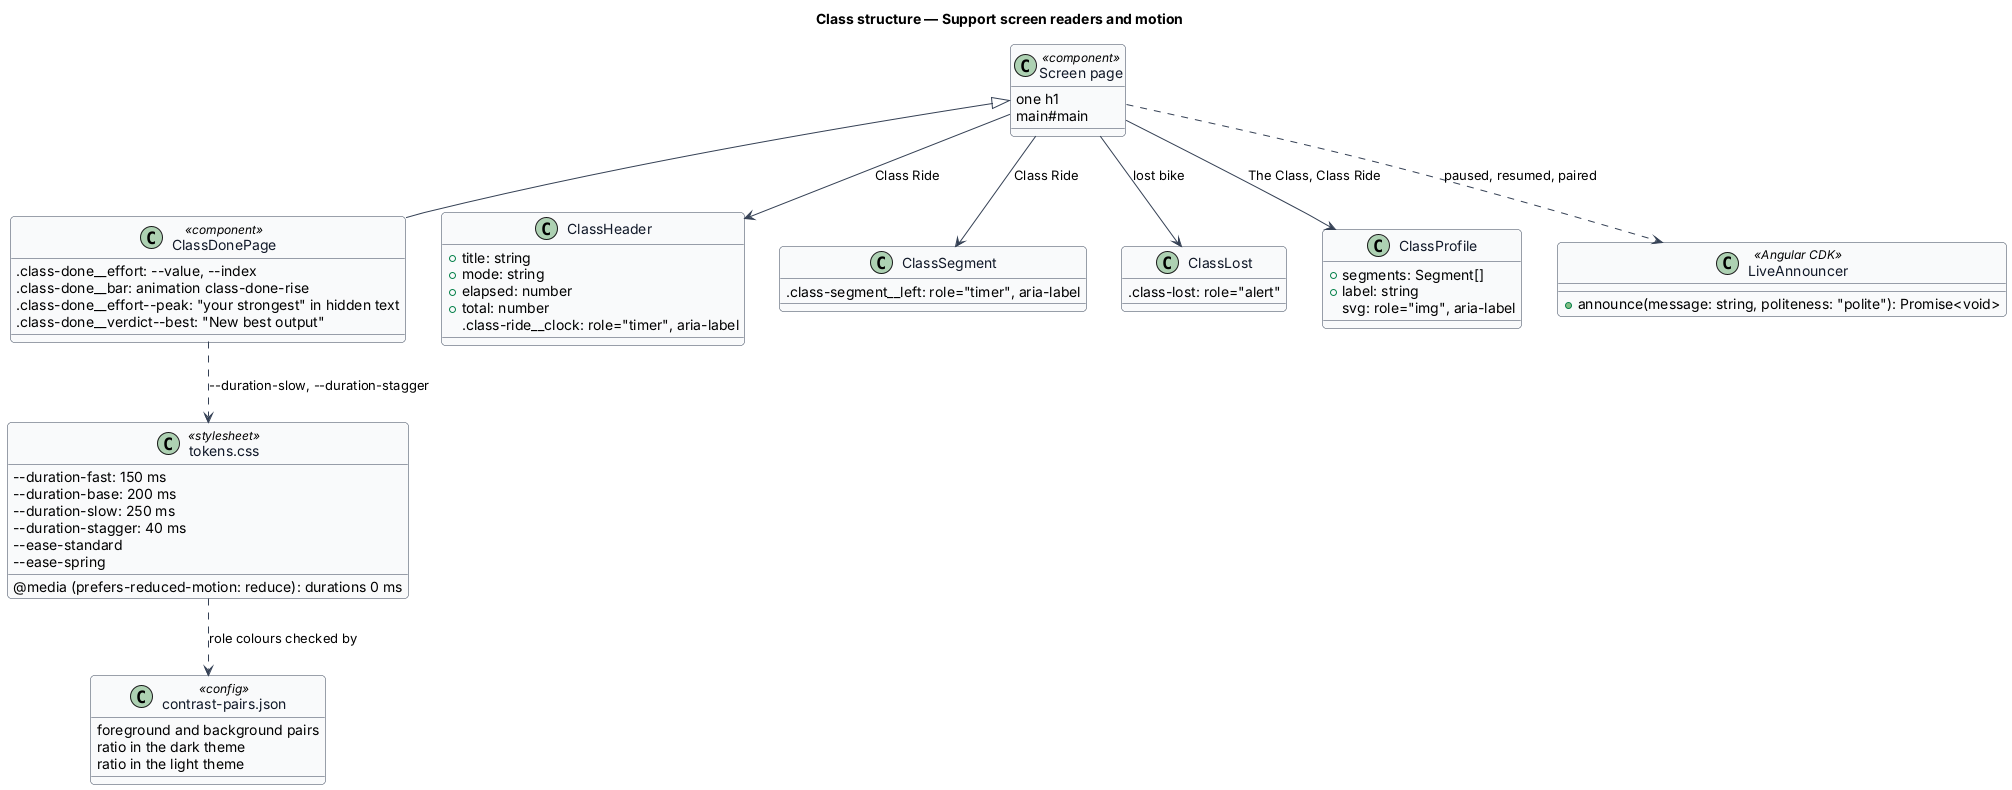

The diagram above was rendered by PlantUML. Its source (embedded in the PNG):
@startuml
' --- shared skin header ---
skinparam backgroundColor #FFFFFF
skinparam shadowing false
skinparam roundcorner 8
skinparam defaultFontName Arial
skinparam ArrowColor #344054
skinparam class {
  BorderColor #344054
  FontColor #101828
  BackgroundColor #F9FAFB
}
' --------------------------
title Class structure — Support screen readers and motion

class "tokens.css" as Tokens <<stylesheet>> {
  --duration-fast: 150 ms
  --duration-base: 200 ms
  --duration-slow: 250 ms
  --duration-stagger: 40 ms
  --ease-standard
  --ease-spring
  @media (prefers-reduced-motion: reduce): durations 0 ms
}
class "contrast-pairs.json" as Pairs <<config>> {
  foreground and background pairs
  ratio in the dark theme
  ratio in the light theme
}
class "Screen page" as Page <<component>> {
  one h1
  main#main
}
class ClassDonePage <<component>> {
  .class-done~__effort: ~--value, ~--index
  .class-done~__bar: animation class-done-rise
  .class-done~__effort~--peak: "your strongest" in hidden text
  .class-done~__verdict~--best: "New best output"
}
class ClassHeader {
  +title: string
  +mode: string
  +elapsed: number
  +total: number
  .class-ride~__clock: role="timer", aria-label
}
class ClassSegment {
  .class-segment~__left: role="timer", aria-label
}
class ClassLost {
  .class-lost: role="alert"
}
class ClassProfile {
  +segments: Segment[]
  +label: string
  svg: role="img", aria-label
}
class LiveAnnouncer <<Angular CDK>> {
  +announce(message: string, politeness: "polite"): Promise<void>
}

Page <|-- ClassDonePage
Page --> ClassHeader : Class Ride
Page --> ClassSegment : Class Ride
Page --> ClassLost : lost bike
Page --> ClassProfile : The Class, Class Ride
Page ..> LiveAnnouncer : paused, resumed, paired
ClassDonePage ..> Tokens : --duration-slow, ~--duration-stagger
Tokens ..> Pairs : role colours checked by
@enduml